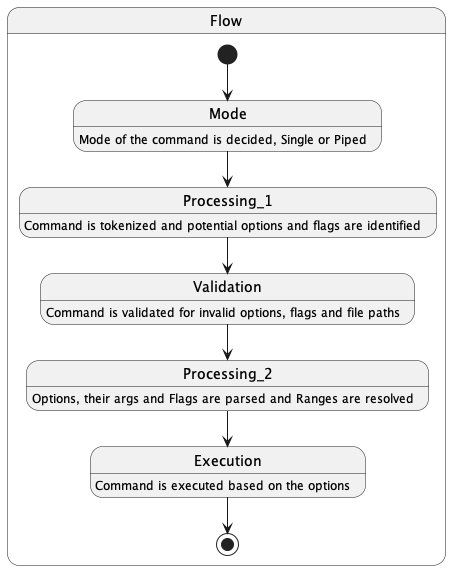

The diagram above was rendered by PlantUML. Its source (embedded in the PNG):
@startuml
'https://plantuml.com/state-diagram

'scale 350 width
hide empty description

State Flow {
    [*] --> Mode
    Mode : Mode of the command is decided, Single or Piped

    Mode --> Processing_1
    Processing_1 : Command is tokenized and potential options and flags are identified

    Processing_1 --> Validation
    Validation : Command is validated for invalid options, flags and file paths
    
    Validation --> Processing_2
    Processing_2 : Options, their args and Flags are parsed and Ranges are resolved

    Processing_2 --> Execution
    Execution : Command is executed based on the options
    
    Execution --> [*]
}

@enduml